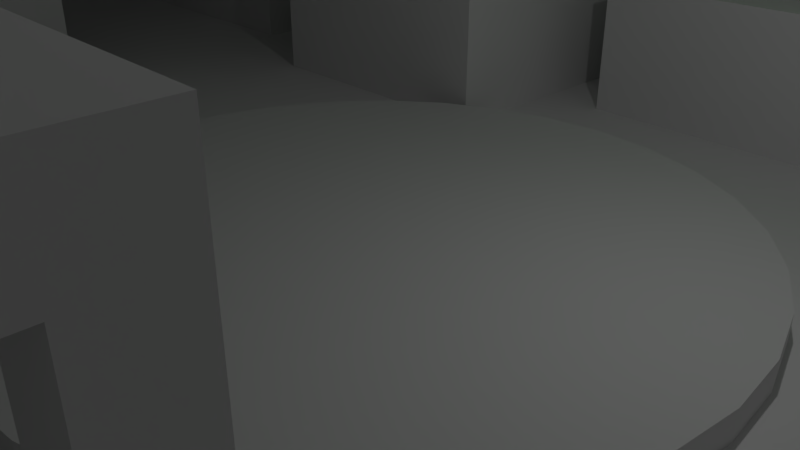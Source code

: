 # Source: MenuBackground.blend  (saved by Blender 2.79.0; exported with 4.5.12 LTS)
import bpy
from mathutils import Matrix  # noqa: F401  (used for matrix-valued properties, if any)

bpy.ops.wm.read_factory_settings(use_empty=True)
scene = bpy.context.scene
scene.name = 'Scene'

# ---- collections
col_collection_1 = bpy.data.collections.new('Collection 1'); scene.collection.children.link(col_collection_1)

# ---- materials (node trees are filled in below, after node groups)
mat_material_001 = bpy.data.materials.new('Material.001')
mat_material_001.alpha_threshold = 0.0
mat_material_001.use_transparent_shadow = False
mat_material_001.roughness = 0.5
mat_menu_glass = bpy.data.materials.new('Menu_Glass')
mat_menu_glass.alpha_threshold = 0.0
mat_menu_glass.use_transparent_shadow = False
mat_menu_glass.diffuse_color = (0.03057, 0.8, 0.0, 1.0)
mat_menu_glass.roughness = 0.5
mat_menu_glow = bpy.data.materials.new('Menu_glow')
mat_menu_glow.alpha_threshold = 0.0
mat_menu_glow.use_transparent_shadow = False
mat_menu_glow.diffuse_color = (0.0, 0.8, 0.00345, 1.0)
mat_menu_glow.roughness = 0.5

# ---- material node trees

# ---- world
world_world = bpy.data.worlds.new('World'); scene.world = world_world
world_world.color = (0.05088, 0.05088, 0.05088)
world_world.use_sun_shadow = False
world_world.sun_shadow_jitter_overblur = 0.0
world_world.cycles.sampling_method = 'MANUAL'

# ---- cameras
cam_camera = bpy.data.cameras.new('Camera')
cam_camera.clip_end = 100.0
cam_camera.lens = 35.0
cam_camera.sensor_width = 32.0
cam_camera.sensor_height = 18.0
cam_camera.ortho_scale = 7.314
cam_camera.dof.focus_distance = 0.0
cam_camera.dof.aperture_fstop = 128.0

# ---- lights
light_lamp = bpy.data.lights.new('Lamp', 'POINT')
light_lamp.transmission_factor = 0.0
light_lamp.cutoff_distance = 30.0
light_lamp.energy = 100.0
light_lamp.shadow_buffer_clip_start = 1.001
light_lamp.shadow_soft_size = 0.1
light_lamp.shadow_maximum_resolution = 0.006
light_lamp.use_absolute_resolution = True

# ---- meshes
me_cube = bpy.data.meshes.new('Cube')
me_cube.from_pydata([(-1.0, -1.0, -1.0), (-1.0, -1.0, 1.0), (-1.0, 1.0, -1.0), (-1.0, 1.0, 1.0), (1.0, -1.0, -1.0), (1.0, -1.0, 1.0), (1.0, 1.0, -1.0), (1.0, 1.0, 1.0)], [], [(0, 1, 3, 2), (2, 3, 7, 6), (6, 7, 5, 4), (4, 5, 1, 0), (2, 6, 4, 0), (7, 3, 1, 5)])
me_cube.use_remesh_preserve_volume = False
me_cube.use_remesh_preserve_attributes = False
me_cube.use_mirror_vertex_groups = False
me_cube.update()
me_cylinder_003 = bpy.data.meshes.new('Cylinder.003')
me_cylinder_003.from_pydata([(0.0, 2.0, -5.0), (0.0, 2.0, 7.0), (0.3902, 1.962, -5.0), (0.3902, 1.962, 7.0), (0.7654, 1.848, -5.0), (0.7654, 1.848, 7.0), (1.111, 1.663, -5.0), (1.111, 1.663, 7.0), (1.414, 1.414, -5.0), (1.414, 1.414, 7.0), (1.663, 1.111, -5.0), (1.663, 1.111, 7.0), (1.848, 0.7654, -5.0), (1.848, 0.7654, 7.0), (1.962, 0.3902, -5.0), (1.962, 0.3902, 7.0), (2.0, 1.51e-07, -5.0), (2.0, 1.51e-07, 7.0), (1.962, -0.3902, -5.0), (1.962, -0.3902, 7.0), (1.848, -0.7654, -5.0), (1.848, -0.7654, 7.0), (1.663, -1.111, -5.0), (1.663, -1.111, 7.0), (1.414, -1.414, -5.0), (1.414, -1.414, 7.0), (1.111, -1.663, -5.0), (1.111, -1.663, 7.0), (0.7654, -1.848, -5.0), (0.7654, -1.848, 7.0), (0.3902, -1.962, -5.0), (0.3902, -1.962, 7.0), (-6.517e-07, -2.0, -5.0), (-6.517e-07, -2.0, 7.0), (-0.3902, -1.962, -5.0), (-0.3902, -1.962, 7.0), (-0.7654, -1.848, -5.0), (-0.7654, -1.848, 7.0), (-1.111, -1.663, -5.0), (-1.111, -1.663, 7.0), (-1.414, -1.414, -5.0), (-1.414, -1.414, 7.0), (-1.663, -1.111, -5.0), (-1.663, -1.111, 7.0), (-1.848, -0.7654, -5.0), (-1.848, -0.7654, 7.0), (-1.962, -0.3902, -5.0), (-1.962, -0.3902, 7.0), (-2.0, 1.931e-06, -5.0), (-2.0, 1.931e-06, 7.0), (-1.962, 0.3902, -5.0), (-1.962, 0.3902, 7.0), (-1.848, 0.7654, -5.0), (-1.848, 0.7654, 7.0), (-1.663, 1.111, -5.0), (-1.663, 1.111, 7.0), (-1.414, 1.414, -5.0), (-1.414, 1.414, 7.0), (-1.111, 1.663, -5.0), (-1.111, 1.663, 7.0), (-0.7654, 1.848, -5.0), (-0.7654, 1.848, 7.0), (-0.3902, 1.962, -5.0), (-0.3902, 1.962, 7.0), (0.0, 2.0, -2.833), (0.0, 2.0, 2.833), (0.3902, 1.962, 2.833), (0.3902, 1.962, -2.833), (0.7654, 1.848, 2.833), (0.7654, 1.848, -2.833), (1.111, 1.663, 2.833), (1.111, 1.663, -2.833), (1.414, 1.414, 2.833), (1.414, 1.414, -2.833), (1.663, 1.111, 2.833), (1.663, 1.111, -2.833), (1.848, 0.7654, 2.833), (1.848, 0.7654, -2.833), (1.962, 0.3902, 2.833), (1.962, 0.3902, -2.833), (2.0, 1.51e-07, 2.833), (2.0, 1.51e-07, -2.833), (1.962, -0.3902, 2.833), (1.962, -0.3902, -2.833), (1.848, -0.7654, 2.833), (1.848, -0.7654, -2.833), (1.663, -1.111, 2.833), (1.663, -1.111, -2.833), (1.414, -1.414, 2.833), (1.414, -1.414, -2.833), (1.111, -1.663, 2.833), (1.111, -1.663, -2.833), (0.7654, -1.848, 2.833), (0.7654, -1.848, -2.833), (0.3902, -1.962, 2.833), (0.3902, -1.962, -2.833), (-6.517e-07, -2.0, 2.833), (-6.517e-07, -2.0, -2.833), (-0.3902, -1.962, 2.833), (-0.3902, -1.962, -2.833), (-0.7654, -1.848, 2.833), (-0.7654, -1.848, -2.833), (-1.111, -1.663, 2.833), (-1.111, -1.663, -2.833), (-1.414, -1.414, 2.833), (-1.414, -1.414, -2.833), (-1.663, -1.111, 2.833), (-1.663, -1.111, -2.833), (-1.848, -0.7654, 2.833), (-1.848, -0.7654, -2.833), (-1.962, -0.3902, 2.833), (-1.962, -0.3902, -2.833), (-2.0, 1.931e-06, 2.833), (-2.0, 1.931e-06, -2.833), (-1.962, 0.3902, 2.833), (-1.962, 0.3902, -2.833), (-1.848, 0.7654, 2.833), (-1.848, 0.7654, -2.833), (-1.663, 1.111, 2.833), (-1.663, 1.111, -2.833), (-1.414, 1.414, 2.833), (-1.414, 1.414, -2.833), (-1.111, 1.663, 2.833), (-1.111, 1.663, -2.833), (-0.7654, 1.848, 2.833), (-0.7654, 1.848, -2.833), (-0.3902, 1.962, 2.833), (-0.3902, 1.962, -2.833), (1.084e-07, 1.329, -2.733), (1.648e-07, 5.96e-07, 2.833), (2.375e-07, 5.7e-07, 7.0), (2.375e-07, 5.7e-07, -5.0), (0.0, 1.6, -2.833), (0.0, 1.6, 2.833), (0.316, 1.569, 2.833), (0.316, 1.569, -2.833), (0.6199, 1.478, 2.833), (0.6199, 1.478, -2.833), (0.9, 1.33, 2.833), (0.9, 1.33, -2.833), (1.146, 1.131, 2.833), (1.146, 1.131, -2.833), (1.347, 0.8889, 2.833), (1.347, 0.8889, -2.833), (1.497, 0.6123, 2.833), (1.497, 0.6123, -2.833), (1.589, 0.3121, 2.833), (1.589, 0.3121, -2.833), (1.62, 2.482e-07, 2.833), (1.62, 2.482e-07, -2.833), (1.589, -0.3121, 2.833), (1.589, -0.3121, -2.833), (1.497, -0.6123, 2.833), (1.497, -0.6123, -2.833), (1.347, -0.8889, 2.833), (1.347, -0.8889, -2.833), (1.146, -1.131, 2.833), (1.146, -1.131, -2.833), (0.9, -1.33, 2.833), (0.9, -1.33, -2.833), (0.6199, -1.478, 2.833), (0.6199, -1.478, -2.833), (0.316, -1.569, 2.833), (0.316, -1.569, -2.833), (-4.768e-07, -1.6, 2.833), (-4.768e-07, -1.6, -2.833), (-0.316, -1.569, 2.833), (-0.316, -1.569, -2.833), (-0.6199, -1.478, 2.833), (-0.6199, -1.478, -2.833), (-0.9, -1.33, 2.833), (-0.9, -1.33, -2.833), (-1.146, -1.131, 2.833), (-1.146, -1.131, -2.833), (-1.347, -0.8889, 2.833), (-1.347, -0.8889, -2.833), (-1.497, -0.6123, 2.833), (-1.497, -0.6123, -2.833), (-1.589, -0.3121, 2.833), (-1.589, -0.3121, -2.833), (-1.62, 1.672e-06, 2.833), (-1.62, 1.672e-06, -2.833), (-1.589, 0.3121, 2.833), (-1.589, 0.3121, -2.833), (-1.497, 0.6123, 2.833), (-1.497, 0.6123, -2.833), (-1.347, 0.8889, 2.833), (-1.347, 0.8889, -2.833), (-1.146, 1.131, 2.833), (-1.146, 1.131, -2.833), (-0.9, 1.33, 2.833), (-0.9, 1.33, -2.833), (-0.6199, 1.478, 2.833), (-0.6199, 1.478, -2.833), (-0.316, 1.569, 2.833), (-0.316, 1.569, -2.833), (0.0, 1.399, -2.833), (0.0, 1.399, 2.833), (0.2773, 1.372, 2.833), (0.2773, 1.372, -2.833), (0.5438, 1.292, 2.833), (0.5438, 1.292, -2.833), (0.7893, 1.163, 2.833), (0.7893, 1.163, -2.833), (1.004, 0.9884, 2.833), (1.004, 0.9884, -2.833), (1.18, 0.7763, 2.833), (1.18, 0.7763, -2.833), (1.311, 0.5346, 2.833), (1.311, 0.5346, -2.833), (1.392, 0.2725, 2.833), (1.392, 0.2725, -2.833), (1.419, 2.482e-07, 2.833), (1.419, 2.482e-07, -2.833), (1.392, -0.2725, 2.833), (1.392, -0.2725, -2.833), (1.311, -0.5346, 2.833), (1.311, -0.5346, -2.833), (1.18, -0.7763, 2.833), (1.18, -0.7763, -2.833), (1.004, -0.9884, 2.833), (1.004, -0.9884, -2.833), (0.7893, -1.163, 2.833), (0.7893, -1.163, -2.833), (0.5438, -1.292, 2.833), (0.5438, -1.292, -2.833), (0.2773, -1.372, 2.833), (0.2773, -1.372, -2.833), (-4.768e-07, -1.399, 2.833), (-4.768e-07, -1.399, -2.833), (-0.2773, -1.372, 2.833), (-0.2773, -1.372, -2.833), (-0.5438, -1.292, 2.833), (-0.5438, -1.292, -2.833), (-0.7893, -1.163, 2.833), (-0.7893, -1.163, -2.833), (-1.004, -0.9884, 2.833), (-1.004, -0.9884, -2.833), (-1.18, -0.7763, 2.833), (-1.18, -0.7763, -2.833), (-1.311, -0.5346, 2.833), (-1.311, -0.5346, -2.833), (-1.392, -0.2725, 2.833), (-1.392, -0.2725, -2.833), (-1.419, 1.672e-06, 2.833), (-1.419, 1.672e-06, -2.833), (-1.392, 0.2725, 2.833), (-1.392, 0.2725, -2.833), (-1.311, 0.5346, 2.833), (-1.311, 0.5346, -2.833), (-1.18, 0.7763, 2.833), (-1.18, 0.7763, -2.833), (-1.004, 0.9884, 2.833), (-1.004, 0.9884, -2.833), (-0.7893, 1.163, 2.833), (-0.7893, 1.163, -2.833), (-0.5438, 1.292, 2.833), (-0.5438, 1.292, -2.833), (-0.2773, 1.372, 2.833), (-0.2773, 1.372, -2.833), (1.084e-07, 1.329, -2.833), (-0.2593, 1.304, -2.833), (-0.5086, 1.228, -2.833), (-0.7384, 1.105, -2.833), (-0.9398, 0.9398, -2.833), (-1.105, 0.7384, -2.833), (-1.228, 0.5086, -2.833), (-1.304, 0.2593, -2.833), (-1.329, 1.482e-06, -2.833), (-1.304, -0.2593, -2.833), (-1.228, -0.5086, -2.833), (-1.105, -0.7384, -2.833), (-0.9398, -0.9398, -2.833), (-0.7384, -1.105, -2.833), (-0.5086, -1.228, -2.833), (-0.2593, -1.304, -2.833), (-3.246e-07, -1.329, -2.833), (0.2593, -1.304, -2.833), (0.5086, -1.228, -2.833), (0.7384, -1.105, -2.833), (0.9398, -0.9398, -2.833), (1.105, -0.7384, -2.833), (1.228, -0.5086, -2.833), (1.304, -0.2593, -2.833), (1.329, 2.991e-07, -2.833), (1.304, 0.2593, -2.833), (1.228, 0.5086, -2.833), (1.105, 0.7384, -2.833), (0.9398, 0.9398, -2.833), (0.7384, 1.105, -2.833), (0.5086, 1.228, -2.833), (0.2593, 1.304, -2.833), (1.224e-07, 1.196, -2.779), (-0.2593, 1.304, -2.733), (-0.5086, 1.228, -2.733), (-0.7384, 1.105, -2.733), (-0.9398, 0.9398, -2.733), (-1.105, 0.7384, -2.733), (-1.228, 0.5086, -2.733), (-1.304, 0.2593, -2.733), (-1.329, 1.482e-06, -2.733), (-1.304, -0.2593, -2.733), (-1.228, -0.5086, -2.733), (-1.105, -0.7384, -2.733), (-0.9398, -0.9398, -2.733), (-0.7384, -1.105, -2.733), (-0.5086, -1.228, -2.733), (-0.2593, -1.304, -2.733), (-3.246e-07, -1.329, -2.733), (0.2593, -1.304, -2.733), (0.5086, -1.228, -2.733), (0.7384, -1.105, -2.733), (0.9398, -0.9398, -2.733), (1.105, -0.7384, -2.733), (1.228, -0.5086, -2.733), (1.304, -0.2593, -2.733), (1.329, 2.991e-07, -2.733), (1.304, 0.2593, -2.733), (1.228, 0.5086, -2.733), (1.105, 0.7384, -2.733), (0.9398, 0.9398, -2.733), (0.7384, 1.105, -2.733), (0.5086, 1.228, -2.733), (0.2593, 1.304, -2.733), (1.224e-07, 1.196, -2.733), (-0.2333, 1.173, -2.733), (-0.4576, 1.105, -2.733), (-0.6643, 0.9942, -2.733), (-0.8455, 0.8455, -2.733), (-0.9942, 0.6643, -2.733), (-1.105, 0.4576, -2.733), (-1.173, 0.2333, -2.733), (-1.196, 1.392e-06, -2.733), (-1.173, -0.2333, -2.733), (-1.105, -0.4576, -2.733), (-0.9942, -0.6643, -2.733), (-0.8455, -0.8455, -2.733), (-0.6643, -0.9942, -2.733), (-0.4576, -1.105, -2.733), (-0.2333, -1.173, -2.733), (-2.672e-07, -1.196, -2.733), (0.2333, -1.173, -2.733), (0.4576, -1.105, -2.733), (0.6643, -0.9942, -2.733), (0.8455, -0.8455, -2.733), (0.9942, -0.6643, -2.733), (1.105, -0.4576, -2.733), (1.173, -0.2333, -2.733), (1.196, 3.278e-07, -2.733), (1.173, 0.2333, -2.733), (1.105, 0.4576, -2.733), (0.9942, 0.6643, -2.733), (0.8455, 0.8455, -2.733), (0.6643, 0.9942, -2.733), (0.4576, 1.105, -2.733), (0.2333, 1.173, -2.733), (2.21e-07, 5.939e-07, -2.779), (-0.2333, 1.173, -2.779), (-0.4576, 1.105, -2.779), (-0.6643, 0.9942, -2.779), (-0.8455, 0.8455, -2.779), (-0.9942, 0.6643, -2.779), (-1.105, 0.4576, -2.779), (-1.173, 0.2333, -2.779), (-1.196, 1.392e-06, -2.779), (-1.173, -0.2333, -2.779), (-1.105, -0.4576, -2.779), (-0.9942, -0.6643, -2.779), (-0.8455, -0.8455, -2.779), (-0.6643, -0.9942, -2.779), (-0.4576, -1.105, -2.779), (-0.2333, -1.173, -2.779), (-2.672e-07, -1.196, -2.779), (0.2333, -1.173, -2.779), (0.4576, -1.105, -2.779), (0.6643, -0.9942, -2.779), (0.8455, -0.8455, -2.779), (0.9942, -0.6643, -2.779), (1.105, -0.4576, -2.779), (1.173, -0.2333, -2.779), (1.196, 3.278e-07, -2.779), (1.173, 0.2333, -2.779), (1.105, 0.4576, -2.779), (0.9942, 0.6643, -2.779), (0.8455, 0.8455, -2.779), (0.6643, 0.9942, -2.779), (0.4576, 1.105, -2.779), (0.2333, 1.173, -2.779)], [], [(65, 1, 3, 66), (66, 3, 5, 68), (68, 5, 7, 70), (70, 7, 9, 72), (72, 9, 11, 74), (74, 11, 13, 76), (76, 13, 15, 78), (78, 15, 17, 80), (80, 17, 19, 82), (82, 19, 21, 84), (84, 21, 23, 86), (86, 23, 25, 88), (88, 25, 27, 90), (90, 27, 29, 92), (92, 29, 31, 94), (94, 31, 33, 96), (96, 33, 35, 98), (98, 35, 37, 100), (100, 37, 39, 102), (102, 39, 41, 104), (104, 41, 43, 106), (106, 43, 45, 108), (108, 45, 47, 110), (110, 47, 49, 112), (112, 49, 51, 114), (114, 51, 53, 116), (116, 53, 55, 118), (118, 55, 57, 120), (120, 57, 59, 122), (122, 59, 61, 124), (13, 11, 130), (124, 61, 63, 126), (126, 63, 1, 65), (2, 4, 131), (62, 127, 64, 0), (112, 114, 129), (60, 125, 127, 62), (86, 88, 129), (58, 123, 125, 60), (101, 99, 275, 274), (56, 121, 123, 58), (115, 113, 268, 267), (54, 119, 121, 56), (114, 116, 129), (52, 117, 119, 54), (88, 90, 129), (50, 115, 117, 52), (75, 73, 288, 287), (48, 113, 115, 50), (64, 127, 261, 260), (46, 111, 113, 48), (116, 118, 129), (44, 109, 111, 46), (90, 92, 129), (42, 107, 109, 44), (65, 66, 129), (40, 105, 107, 42), (89, 87, 281, 280), (38, 103, 105, 40), (103, 101, 274, 273), (36, 101, 103, 38), (117, 115, 267, 266), (34, 99, 101, 36), (118, 120, 129), (32, 97, 99, 34), (92, 94, 129), (30, 95, 97, 32), (66, 68, 129), (28, 93, 95, 30), (77, 75, 287, 286), (26, 91, 93, 28), (91, 89, 280, 279), (24, 89, 91, 26), (105, 103, 273, 272), (22, 87, 89, 24), (120, 122, 129), (20, 85, 87, 22), (94, 96, 129), (18, 83, 85, 20), (68, 70, 129), (16, 81, 83, 18), (119, 117, 266, 265), (14, 79, 81, 16), (79, 77, 286, 285), (12, 77, 79, 14), (93, 91, 279, 278), (10, 75, 77, 12), (122, 124, 129), (8, 73, 75, 10), (96, 98, 129), (6, 71, 73, 8), (70, 72, 129), (4, 69, 71, 6), (107, 105, 272, 271), (2, 67, 69, 4), (67, 64, 260, 291), (0, 64, 67, 2), (121, 119, 265, 264), (81, 79, 285, 284), (95, 93, 278, 277), (84, 86, 129), (110, 112, 129), (109, 107, 271, 270), (69, 67, 291, 290), (82, 84, 129), (108, 110, 129), (123, 121, 264, 263), (83, 81, 284, 283), (80, 82, 129), (106, 108, 129), (97, 95, 277, 276), (111, 109, 270, 269), (78, 80, 129), (104, 106, 129), (71, 69, 290, 289), (125, 123, 263, 262), (76, 78, 129), (102, 104, 129), (85, 83, 283, 282), (99, 97, 276, 275), (113, 111, 269, 268), (74, 76, 129), (100, 102, 129), (126, 65, 129), (73, 71, 289, 288), (127, 125, 262, 261), (87, 85, 282, 281), (72, 74, 129), (98, 100, 129), (124, 126, 129), (31, 29, 130), (49, 47, 130), (5, 3, 130), (23, 21, 130), (41, 39, 130), (59, 57, 130), (15, 13, 130), (33, 31, 130), (51, 49, 130), (7, 5, 130), (25, 23, 130), (43, 41, 130), (61, 59, 130), (17, 15, 130), (35, 33, 130), (53, 51, 130), (9, 7, 130), (27, 25, 130), (45, 43, 130), (63, 61, 130), (19, 17, 130), (37, 35, 130), (55, 53, 130), (11, 9, 130), (29, 27, 130), (3, 1, 130), (47, 45, 130), (1, 63, 130), (21, 19, 130), (39, 37, 130), (57, 55, 130), (20, 22, 131), (38, 40, 131), (56, 58, 131), (12, 14, 131), (30, 32, 131), (48, 50, 131), (4, 6, 131), (22, 24, 131), (40, 42, 131), (58, 60, 131), (14, 16, 131), (32, 34, 131), (50, 52, 131), (6, 8, 131), (24, 26, 131), (42, 44, 131), (60, 62, 131), (16, 18, 131), (34, 36, 131), (52, 54, 131), (8, 10, 131), (26, 28, 131), (44, 46, 131), (0, 2, 131), (62, 0, 131), (18, 20, 131), (36, 38, 131), (54, 56, 131), (10, 12, 131), (28, 30, 131), (46, 48, 131), (195, 194, 133, 132), (193, 192, 194, 195), (191, 190, 192, 193), (189, 188, 190, 191), (187, 186, 188, 189), (185, 184, 186, 187), (183, 182, 184, 185), (181, 180, 182, 183), (179, 178, 180, 181), (177, 176, 178, 179), (175, 174, 176, 177), (173, 172, 174, 175), (171, 170, 172, 173), (169, 168, 170, 171), (167, 166, 168, 169), (165, 164, 166, 167), (163, 162, 164, 165), (161, 160, 162, 163), (159, 158, 160, 161), (157, 156, 158, 159), (155, 154, 156, 157), (153, 152, 154, 155), (151, 150, 152, 153), (149, 148, 150, 151), (147, 146, 148, 149), (145, 144, 146, 147), (143, 142, 144, 145), (141, 140, 142, 143), (139, 138, 140, 141), (137, 136, 138, 139), (135, 134, 136, 137), (132, 133, 134, 135), (259, 196, 197, 258), (257, 259, 258, 256), (255, 257, 256, 254), (253, 255, 254, 252), (251, 253, 252, 250), (249, 251, 250, 248), (247, 249, 248, 246), (245, 247, 246, 244), (243, 245, 244, 242), (241, 243, 242, 240), (239, 241, 240, 238), (237, 239, 238, 236), (235, 237, 236, 234), (233, 235, 234, 232), (231, 233, 232, 230), (229, 231, 230, 228), (227, 229, 228, 226), (225, 227, 226, 224), (223, 225, 224, 222), (221, 223, 222, 220), (219, 221, 220, 218), (217, 219, 218, 216), (215, 217, 216, 214), (213, 215, 214, 212), (211, 213, 212, 210), (209, 211, 210, 208), (207, 209, 208, 206), (205, 207, 206, 204), (203, 205, 204, 202), (201, 203, 202, 200), (199, 201, 200, 198), (196, 199, 198, 197), (195, 132, 196, 259), (133, 194, 258, 197), (193, 195, 259, 257), (194, 192, 256, 258), (191, 193, 257, 255), (192, 190, 254, 256), (189, 191, 255, 253), (190, 188, 252, 254), (187, 189, 253, 251), (188, 186, 250, 252), (185, 187, 251, 249), (186, 184, 248, 250), (183, 185, 249, 247), (184, 182, 246, 248), (181, 183, 247, 245), (182, 180, 244, 246), (179, 181, 245, 243), (180, 178, 242, 244), (177, 179, 243, 241), (178, 176, 240, 242), (175, 177, 241, 239), (176, 174, 238, 240), (173, 175, 239, 237), (174, 172, 236, 238), (171, 173, 237, 235), (172, 170, 234, 236), (169, 171, 235, 233), (170, 168, 232, 234), (167, 169, 233, 231), (168, 166, 230, 232), (165, 167, 231, 229), (166, 164, 228, 230), (163, 165, 229, 227), (164, 162, 226, 228), (161, 163, 227, 225), (162, 160, 224, 226), (159, 161, 225, 223), (160, 158, 222, 224), (157, 159, 223, 221), (158, 156, 220, 222), (155, 157, 221, 219), (156, 154, 218, 220), (153, 155, 219, 217), (154, 152, 216, 218), (151, 153, 217, 215), (152, 150, 214, 216), (149, 151, 215, 213), (150, 148, 212, 214), (147, 149, 213, 211), (148, 146, 210, 212), (145, 147, 211, 209), (146, 144, 208, 210), (143, 145, 209, 207), (144, 142, 206, 208), (141, 143, 207, 205), (142, 140, 204, 206), (139, 141, 205, 203), (140, 138, 202, 204), (137, 139, 203, 201), (138, 136, 200, 202), (135, 137, 201, 199), (136, 134, 198, 200), (132, 135, 199, 196), (134, 133, 197, 198), (283, 284, 316, 315), (269, 270, 302, 301), (282, 283, 315, 314), (268, 269, 301, 300), (281, 282, 314, 313), (267, 268, 300, 299), (280, 281, 313, 312), (266, 267, 299, 298), (279, 280, 312, 311), (265, 266, 298, 297), (278, 279, 311, 310), (291, 260, 128, 323), (264, 265, 297, 296), (277, 278, 310, 309), (290, 291, 323, 322), (263, 264, 296, 295), (276, 277, 309, 308), (289, 290, 322, 321), (262, 263, 295, 294), (275, 276, 308, 307), (288, 289, 321, 320), (261, 262, 294, 293), (274, 275, 307, 306), (287, 288, 320, 319), (260, 261, 293, 128), (273, 274, 306, 305), (286, 287, 319, 318), (272, 273, 305, 304), (285, 286, 318, 317), (271, 272, 304, 303), (284, 285, 317, 316), (270, 271, 303, 302), (318, 319, 351, 350), (304, 305, 337, 336), (317, 318, 350, 349), (303, 304, 336, 335), (316, 317, 349, 348), (302, 303, 335, 334), (315, 316, 348, 347), (301, 302, 334, 333), (314, 315, 347, 346), (300, 301, 333, 332), (313, 314, 346, 345), (299, 300, 332, 331), (312, 313, 345, 344), (298, 299, 331, 330), (311, 312, 344, 343), (297, 298, 330, 329), (310, 311, 343, 342), (323, 128, 324, 355), (296, 297, 329, 328), (309, 310, 342, 341), (322, 323, 355, 354), (295, 296, 328, 327), (308, 309, 341, 340), (321, 322, 354, 353), (294, 295, 327, 326), (307, 308, 340, 339), (320, 321, 353, 352), (293, 294, 326, 325), (306, 307, 339, 338), (319, 320, 352, 351), (128, 293, 325, 324), (305, 306, 338, 337), (353, 354, 386, 385), (326, 327, 359, 358), (339, 340, 372, 371), (352, 353, 385, 384), (325, 326, 358, 357), (338, 339, 371, 370), (351, 352, 384, 383), (324, 325, 357, 292), (337, 338, 370, 369), (350, 351, 383, 382), (336, 337, 369, 368), (349, 350, 382, 381), (335, 336, 368, 367), (348, 349, 381, 380), (334, 335, 367, 366), (347, 348, 380, 379), (333, 334, 366, 365), (346, 347, 379, 378), (332, 333, 365, 364), (345, 346, 378, 377), (331, 332, 364, 363), (344, 345, 377, 376), (330, 331, 363, 362), (343, 344, 376, 375), (329, 330, 362, 361), (342, 343, 375, 374), (355, 324, 292, 387), (328, 329, 361, 360), (341, 342, 374, 373), (354, 355, 387, 386), (327, 328, 360, 359), (340, 341, 373, 372), (363, 364, 356), (376, 377, 356), (362, 363, 356), (375, 376, 356), (361, 362, 356), (374, 375, 356), (387, 292, 356), (360, 361, 356), (373, 374, 356), (386, 387, 356), (359, 360, 356), (372, 373, 356), (385, 386, 356), (358, 359, 356), (371, 372, 356), (384, 385, 356), (377, 378, 356), (364, 365, 356), (378, 379, 356), (365, 366, 356), (379, 380, 356), (366, 367, 356), (380, 381, 356), (367, 368, 356), (381, 382, 356), (368, 369, 356), (382, 383, 356), (369, 370, 356), (292, 357, 356), (383, 384, 356), (370, 371, 356), (357, 358, 356)])
me_cylinder_003.polygons.foreach_set('use_smooth', [1, 1, 1, 1, 1, 1, 1, 1, 1, 1, 1, 1, 1, 1, 1, 1, 1, 1, 1, 1, 1, 1, 1, 1, 1, 1, 1, 1, 1, 1, 0, 1, 1, 0, 1, 0, 1, 0, 1, 1, 1, 1, 1, 0, 1, 0, 1, 1, 1, 1, 1, 0, 1, 0, 1, 0, 1, 1, 1, 1, 1, 1, 1, 0, 1, 0, 1, 0, 1, 1, 1, 1, 1, 1, 1, 0, 1, 0, 1, 0, 1, 1, 1, 1, 1, 1, 1, 0, 1, 0, 1, 0, 1, 1, 1, 1, 1, 1, 1, 1, 0, 0, 1, 1, 0, 0, 1, 1, 0, 0, 1, 1, 0, 0, 1, 1, 0, 0, 1, 1, 1, 0, 0, 0, 1, 1, 1, 0, 0, 0, 0, 0, 0, 0, 0, 0, 0, 0, 0, 0, 0, 0, 0, 0, 0, 0, 0, 0, 0, 0, 0, 0, 0, 0, 0, 0, 0, 0, 0, 0, 0, 0, 0, 0, 0, 0, 0, 0, 0, 0, 0, 0, 0, 0, 0, 0, 0, 0, 0, 0, 0, 0, 0, 0, 0, 0, 0, 0, 0, 0, 0, 0, 1, 1, 1, 1, 1, 1, 1, 1, 1, 1, 1, 1, 1, 1, 1, 1, 1, 1, 1, 1, 1, 1, 1, 1, 1, 1, 1, 1, 1, 1, 1, 1, 1, 1, 1, 1, 1, 1, 1, 1, 1, 1, 1, 1, 1, 1, 1, 1, 1, 1, 1, 1, 1, 1, 1, 1, 1, 1, 1, 1, 1, 1, 1, 1, 1, 1, 1, 1, 1, 1, 1, 1, 1, 1, 1, 1, 1, 1, 1, 1, 1, 1, 1, 1, 1, 1, 1, 1, 1, 1, 1, 1, 1, 1, 1, 1, 1, 1, 1, 1, 1, 1, 1, 1, 1, 1, 1, 1, 1, 1, 1, 1, 1, 1, 1, 1, 1, 1, 1, 1, 1, 1, 1, 1, 1, 1, 1, 1, 1, 1, 1, 1, 1, 1, 1, 1, 1, 1, 1, 1, 1, 1, 1, 1, 1, 1, 1, 1, 1, 1, 1, 1, 1, 1, 1, 1, 1, 1, 1, 1, 1, 1, 1, 1, 1, 1, 1, 1, 1, 1, 1, 1, 1, 1, 1, 1, 1, 1, 1, 1, 1, 1, 1, 1, 1, 1, 1, 1, 1, 1, 1, 1, 1, 1, 1, 1, 1, 1, 1, 1, 1, 1, 1, 1, 1, 1, 1, 1, 1, 1, 1, 1, 1, 1, 1, 1, 1, 1, 1, 1, 1, 1, 1, 1, 0, 0, 0, 0, 0, 0, 0, 0, 0, 0, 0, 0, 0, 0, 0, 0, 0, 0, 0, 0, 0, 0, 0, 0, 0, 0, 0, 0, 0, 0, 0, 0])
me_cylinder_003.polygons.foreach_set('material_index', [0, 0, 0, 0, 0, 0, 0, 0, 0, 0, 0, 0, 0, 0, 0, 0, 0, 0, 0, 0, 0, 0, 0, 0, 0, 0, 0, 0, 0, 0, 0, 0, 0, 0, 0, 0, 0, 0, 0, 0, 0, 0, 0, 0, 0, 0, 0, 0, 0, 0, 0, 0, 0, 0, 0, 0, 0, 0, 0, 0, 0, 0, 0, 0, 0, 0, 0, 0, 0, 0, 0, 0, 0, 0, 0, 0, 0, 0, 0, 0, 0, 0, 0, 0, 0, 0, 0, 0, 0, 0, 0, 0, 0, 0, 0, 0, 0, 0, 0, 0, 0, 0, 0, 0, 0, 0, 0, 0, 0, 0, 0, 0, 0, 0, 0, 0, 0, 0, 0, 0, 0, 0, 0, 0, 0, 0, 0, 0, 0, 0, 0, 0, 0, 0, 0, 0, 0, 0, 0, 0, 0, 0, 0, 0, 0, 0, 0, 0, 0, 0, 0, 0, 0, 0, 0, 0, 0, 0, 0, 0, 0, 0, 0, 0, 0, 0, 0, 0, 0, 0, 0, 0, 0, 0, 0, 0, 0, 0, 0, 0, 0, 0, 0, 0, 0, 0, 0, 0, 0, 0, 0, 0, 1, 1, 1, 1, 1, 1, 1, 1, 1, 1, 1, 1, 1, 1, 1, 1, 1, 1, 1, 1, 1, 1, 1, 1, 1, 1, 1, 1, 1, 1, 1, 1, 1, 1, 1, 1, 1, 1, 1, 1, 1, 1, 1, 1, 1, 1, 1, 1, 1, 1, 1, 1, 1, 1, 1, 1, 1, 1, 1, 1, 1, 1, 1, 1, 1, 1, 1, 1, 1, 1, 1, 1, 1, 1, 1, 1, 1, 1, 1, 1, 1, 1, 1, 1, 1, 1, 1, 1, 1, 1, 1, 1, 1, 1, 1, 1, 1, 1, 1, 1, 1, 1, 1, 1, 1, 1, 1, 1, 1, 1, 1, 1, 1, 1, 1, 1, 1, 1, 1, 1, 1, 1, 1, 1, 1, 1, 1, 1, 0, 0, 0, 0, 0, 0, 0, 0, 0, 0, 0, 0, 0, 0, 0, 0, 0, 0, 0, 0, 0, 0, 0, 0, 0, 0, 0, 0, 0, 0, 0, 0, 0, 0, 0, 0, 0, 0, 0, 0, 0, 0, 0, 0, 0, 0, 0, 0, 0, 0, 0, 0, 0, 0, 0, 0, 0, 0, 0, 0, 0, 0, 0, 0, 0, 0, 0, 0, 0, 0, 0, 0, 0, 0, 0, 0, 0, 0, 0, 0, 0, 0, 0, 0, 0, 0, 0, 0, 0, 0, 0, 0, 0, 0, 0, 0, 2, 2, 2, 2, 2, 2, 2, 2, 2, 2, 2, 2, 2, 2, 2, 2, 2, 2, 2, 2, 2, 2, 2, 2, 2, 2, 2, 2, 2, 2, 2, 2])
me_cylinder_003.materials.append(mat_material_001)
me_cylinder_003.materials.append(mat_menu_glass)
me_cylinder_003.materials.append(mat_menu_glow)
me_cylinder_003.use_remesh_preserve_volume = False
me_cylinder_003.use_remesh_preserve_attributes = False
me_cylinder_003.use_mirror_vertex_groups = False
me_cylinder_003.update()
me_cube_006 = bpy.data.meshes.new('Cube.006')
me_cube_006.from_pydata([(-4.4, -0.1514, -2.543), (-4.4, -0.1514, 2.543), (-4.4, 0.1514, -2.543), (-4.4, 0.1514, 2.543), (4.4, -0.1514, -2.543), (4.4, -0.1514, 2.543), (4.4, 0.1514, -2.543), (4.4, 0.1514, 2.543), (-4.27, 0.1514, 2.409), (-4.27, 0.1514, -2.409), (4.27, 0.1514, -2.409), (4.27, 0.1514, 2.409), (-4.27, 0.06004, 2.409), (-4.27, 0.06004, -2.409), (4.27, 0.06004, -2.409), (4.27, 0.06004, 2.409)], [], [(0, 1, 3, 2), (3, 7, 11, 8), (6, 7, 5, 4), (4, 5, 1, 0), (2, 6, 4, 0), (7, 3, 1, 5), (8, 11, 15, 12), (2, 3, 8, 9), (7, 6, 10, 11), (6, 2, 9, 10), (13, 12, 15, 14), (9, 8, 12, 13), (11, 10, 14, 15), (10, 9, 13, 14)])
me_cube_006.use_remesh_preserve_volume = False
me_cube_006.use_remesh_preserve_attributes = False
me_cube_006.use_mirror_vertex_groups = False
me_cube_006.update()
me_cube_005 = bpy.data.meshes.new('Cube.005')
me_cube_005.from_pydata([(-4.859, -2.492, -2.21), (-4.859, -2.492, 2.21), (-4.859, 2.492, -2.21), (-4.859, 2.492, 2.21), (4.859, -2.492, -2.21), (4.859, -2.492, 2.21), (4.859, 2.492, -2.21), (4.859, 2.492, 2.21), (-4.859, -2.492, 1.547), (-4.859, 2.492, 1.547), (4.859, 2.492, 1.547), (4.859, -2.492, 1.547), (-4.859, 1.827, -2.21), (-4.859, -1.827, -2.21), (-4.859, -1.827, 2.21), (-4.859, 1.827, 2.21), (4.859, -1.827, -2.21), (4.859, 1.827, -2.21), (4.859, 1.827, 2.21), (4.859, -1.827, 2.21), (4.859, 1.827, 1.547), (4.859, -1.827, 1.547), (-4.859, -1.827, 1.547), (-4.859, 1.827, 1.547), (4.211, 2.492, -2.21), (-4.211, 2.492, -2.21), (-4.211, 2.492, 2.21), (4.211, 2.492, 2.21), (-4.211, -2.492, -2.21), (4.211, -2.492, -2.21), (4.211, -2.492, 2.21), (-4.211, -2.492, 2.21), (4.211, -2.492, 1.547), (-4.211, -2.492, 1.547), (-4.211, 2.492, 1.547), (4.211, 2.492, 1.547), (-4.211, 1.827, 2.21), (4.211, 1.827, 2.21), (-4.211, -1.827, 2.21), (4.211, -1.827, 2.21), (4.211, 1.827, -2.21), (-4.211, 1.827, -2.21), (4.211, -1.827, -2.21), (-4.211, -1.827, -2.21), (-4.211, 1.827, 1.547), (4.211, 1.827, 1.547), (-4.211, -1.827, 1.547), (4.211, -1.827, 1.547)], [], [(23, 15, 3, 9), (35, 27, 7, 10), (21, 19, 5, 11), (33, 31, 1, 8), (42, 16, 4, 29), (38, 14, 1, 31), (28, 33, 8, 0), (16, 21, 11, 4), (24, 35, 10, 6), (12, 23, 9, 2), (0, 8, 22, 13), (6, 10, 20, 17), (26, 3, 15, 36), (36, 15, 14, 38), (24, 6, 17, 40), (32, 33, 46, 47), (10, 7, 18, 20), (20, 18, 19, 21), (8, 1, 14, 22), (22, 14, 15, 23), (21, 47, 45, 20), (46, 22, 23, 44), (2, 25, 41, 12), (47, 46, 44, 45), (18, 37, 39, 19), (37, 36, 38, 39), (7, 27, 37, 18), (27, 26, 36, 37), (2, 9, 34, 25), (4, 11, 32, 29), (45, 44, 34, 35), (19, 39, 30, 5), (39, 38, 31, 30), (13, 43, 28, 0), (11, 5, 30, 32), (32, 30, 31, 33), (9, 3, 26, 34), (34, 26, 27, 35), (22, 46, 43, 13), (46, 33, 28, 43), (44, 23, 12, 41), (44, 41, 25, 34), (40, 45, 35, 24), (45, 40, 17, 20), (47, 21, 16, 42), (32, 47, 42, 29)])
me_cube_005.use_remesh_preserve_volume = False
me_cube_005.use_remesh_preserve_attributes = False
me_cube_005.use_mirror_vertex_groups = False
me_cube_005.update()
me_cube_004 = bpy.data.meshes.new('Cube.004')
me_cube_004.from_pydata([(-1.0, -1.0, -1.0), (-1.0, -1.0, 1.0), (-1.0, 1.0, -1.0), (-1.0, 1.0, 1.0), (1.0, -1.0, -1.0), (1.0, -1.0, 1.0), (1.0, 1.0, -1.0), (1.0, 1.0, 1.0)], [], [(0, 1, 3, 2), (2, 3, 7, 6), (6, 7, 5, 4), (4, 5, 1, 0), (2, 6, 4, 0), (7, 3, 1, 5)])
me_cube_004.use_remesh_preserve_volume = False
me_cube_004.use_remesh_preserve_attributes = False
me_cube_004.use_mirror_vertex_groups = False
me_cube_004.update()
me_cube_003 = bpy.data.meshes.new('Cube.003')
me_cube_003.from_pydata([(-1.0, -1.0, -1.0), (-1.0, -1.0, 1.0), (-1.0, 1.0, -1.0), (-1.0, 1.0, 1.0), (1.0, -1.0, -1.0), (1.0, -1.0, 1.0), (1.0, 1.0, -1.0), (1.0, 1.0, 1.0)], [], [(0, 1, 3, 2), (2, 3, 7, 6), (6, 7, 5, 4), (4, 5, 1, 0), (2, 6, 4, 0), (7, 3, 1, 5)])
me_cube_003.use_remesh_preserve_volume = False
me_cube_003.use_remesh_preserve_attributes = False
me_cube_003.use_mirror_vertex_groups = False
me_cube_003.update()
me_cube_002 = bpy.data.meshes.new('Cube.002')
me_cube_002.from_pydata([(-1.0, -1.0, -1.0), (-1.0, -1.0, 1.0), (-1.0, 1.0, -1.0), (-1.0, 1.0, 1.0), (1.0, -1.0, -1.0), (1.0, -1.0, 1.0), (1.0, 1.0, -1.0), (1.0, 1.0, 1.0)], [], [(0, 1, 3, 2), (2, 3, 7, 6), (6, 7, 5, 4), (4, 5, 1, 0), (2, 6, 4, 0), (7, 3, 1, 5)])
me_cube_002.use_remesh_preserve_volume = False
me_cube_002.use_remesh_preserve_attributes = False
me_cube_002.use_mirror_vertex_groups = False
me_cube_002.update()
me_cylinder_002 = bpy.data.meshes.new('Cylinder.002')
me_cylinder_002.from_pydata([(0.0, 0.5, -1.6), (0.0, 0.5, 1.6), (0.09755, 0.4904, -1.6), (0.09755, 0.4904, 1.6), (0.1913, 0.4619, -1.6), (0.1913, 0.4619, 1.6), (0.2778, 0.4157, -1.6), (0.2778, 0.4157, 1.6), (0.3536, 0.3536, -1.6), (0.3536, 0.3536, 1.6), (0.4157, 0.2778, -1.6), (0.4157, 0.2778, 1.6), (0.4619, 0.1913, -1.6), (0.4619, 0.1913, 1.6), (0.4904, 0.09755, -1.6), (0.4904, 0.09755, 1.6), (0.5, 3.775e-08, -1.6), (0.5, 3.775e-08, 1.6), (0.4904, -0.09755, -1.6), (0.4904, -0.09755, 1.6), (0.4619, -0.1913, -1.6), (0.4619, -0.1913, 1.6), (0.4157, -0.2778, -1.6), (0.4157, -0.2778, 1.6), (0.3536, -0.3536, -1.6), (0.3536, -0.3536, 1.6), (0.2778, -0.4157, -1.6), (0.2778, -0.4157, 1.6), (0.1913, -0.4619, -1.6), (0.1913, -0.4619, 1.6), (0.09755, -0.4904, -1.6), (0.09755, -0.4904, 1.6), (-1.629e-07, -0.5, -1.6), (-1.629e-07, -0.5, 1.6), (-0.09755, -0.4904, -1.6), (-0.09755, -0.4904, 1.6), (-0.1913, -0.4619, -1.6), (-0.1913, -0.4619, 1.6), (-0.2778, -0.4157, -1.6), (-0.2778, -0.4157, 1.6), (-0.3536, -0.3536, -1.6), (-0.3536, -0.3536, 1.6), (-0.4157, -0.2778, -1.6), (-0.4157, -0.2778, 1.6), (-0.4619, -0.1913, -1.6), (-0.4619, -0.1913, 1.6), (-0.4904, -0.09754, -1.6), (-0.4904, -0.09754, 1.6), (-0.5, 4.828e-07, -1.6), (-0.5, 4.828e-07, 1.6), (-0.4904, 0.09755, -1.6), (-0.4904, 0.09755, 1.6), (-0.4619, 0.1913, -1.6), (-0.4619, 0.1913, 1.6), (-0.4157, 0.2778, -1.6), (-0.4157, 0.2778, 1.6), (-0.3536, 0.3536, -1.6), (-0.3536, 0.3536, 1.6), (-0.2778, 0.4157, -1.6), (-0.2778, 0.4157, 1.6), (-0.1913, 0.4619, -1.6), (-0.1913, 0.4619, 1.6), (-0.09754, 0.4904, -1.6), (-0.09754, 0.4904, 1.6), (0.0, 0.5, -0.4202), (0.0, 0.5, 0.4202), (0.09755, 0.4904, 0.4202), (0.09755, 0.4904, -0.4202), (0.1913, 0.4619, 0.4202), (0.1913, 0.4619, -0.4202), (0.2778, 0.4157, 0.4202), (0.2778, 0.4157, -0.4202), (0.3536, 0.3536, 0.4202), (0.3536, 0.3536, -0.4202), (0.4157, 0.2778, 0.4202), (0.4157, 0.2778, -0.4202), (0.4619, 0.1913, 0.4202), (0.4619, 0.1913, -0.4202), (0.4904, 0.09755, 0.4202), (0.4904, 0.09755, -0.4202), (0.5, 3.775e-08, 0.4202), (0.5, 3.775e-08, -0.4202), (0.4904, -0.09755, 0.4202), (0.4904, -0.09755, -0.4202), (0.4619, -0.1913, 0.4202), (0.4619, -0.1913, -0.4202), (0.4157, -0.2778, 0.4202), (0.4157, -0.2778, -0.4202), (0.3536, -0.3536, 0.4202), (0.3536, -0.3536, -0.4202), (0.2778, -0.4157, 0.4202), (0.2778, -0.4157, -0.4202), (0.1913, -0.4619, 0.4202), (0.1913, -0.4619, -0.4202), (0.09755, -0.4904, 0.4202), (0.09755, -0.4904, -0.4202), (-1.629e-07, -0.5, 0.4202), (-1.629e-07, -0.5, -0.4202), (-0.09755, -0.4904, 0.4202), (-0.09755, -0.4904, -0.4202), (-0.1913, -0.4619, 0.4202), (-0.1913, -0.4619, -0.4202), (-0.2778, -0.4157, 0.4202), (-0.2778, -0.4157, -0.4202), (-0.3536, -0.3536, 0.4202), (-0.3536, -0.3536, -0.4202), (-0.4157, -0.2778, 0.4202), (-0.4157, -0.2778, -0.4202), (-0.4619, -0.1913, 0.4202), (-0.4619, -0.1913, -0.4202), (-0.4904, -0.09754, 0.4202), (-0.4904, -0.09754, -0.4202), (-0.5, 4.828e-07, 0.4202), (-0.5, 4.828e-07, -0.4202), (-0.4904, 0.09755, 0.4202), (-0.4904, 0.09755, -0.4202), (-0.4619, 0.1913, 0.4202), (-0.4619, 0.1913, -0.4202), (-0.4157, 0.2778, 0.4202), (-0.4157, 0.2778, -0.4202), (-0.3536, 0.3536, 0.4202), (-0.3536, 0.3536, -0.4202), (-0.2778, 0.4157, 0.4202), (-0.2778, 0.4157, -0.4202), (-0.1913, 0.4619, 0.4202), (-0.1913, 0.4619, -0.4202), (-0.09754, 0.4904, 0.4202), (-0.09754, 0.4904, -0.4202), (-5.355e-09, 0.6, -0.4202), (-5.355e-09, 0.6, 0.4202), (0.1171, 0.5885, 0.4202), (0.1171, 0.5885, -0.4202), (0.2296, 0.5543, 0.4202), (0.2296, 0.5543, -0.4202), (0.3333, 0.4989, 0.4202), (0.3333, 0.4989, -0.4202), (0.4243, 0.4243, 0.4202), (0.4243, 0.4243, -0.4202), (0.4989, 0.3333, 0.4202), (0.4989, 0.3333, -0.4202), (0.5543, 0.2296, 0.4202), (0.5543, 0.2296, -0.4202), (0.5885, 0.1171, 0.4202), (0.5885, 0.1171, -0.4202), (0.6, 1.345e-08, 0.4202), (0.6, 1.345e-08, -0.4202), (0.5885, -0.1171, 0.4202), (0.5885, -0.1171, -0.4202), (0.5543, -0.2296, 0.4202), (0.5543, -0.2296, -0.4202), (0.4989, -0.3333, 0.4202), (0.4989, -0.3333, -0.4202), (0.4243, -0.4243, 0.4202), (0.4243, -0.4243, -0.4202), (0.3333, -0.4989, 0.4202), (0.3333, -0.4989, -0.4202), (0.2296, -0.5543, 0.4202), (0.2296, -0.5543, -0.4202), (0.1171, -0.5885, 0.4202), (0.1171, -0.5885, -0.4202), (-2.009e-07, -0.6, 0.4202), (-2.009e-07, -0.6, -0.4202), (-0.1171, -0.5885, 0.4202), (-0.1171, -0.5885, -0.4202), (-0.2296, -0.5543, 0.4202), (-0.2296, -0.5543, -0.4202), (-0.3333, -0.4989, 0.4202), (-0.3333, -0.4989, -0.4202), (-0.4243, -0.4243, 0.4202), (-0.4243, -0.4243, -0.4202), (-0.4989, -0.3333, 0.4202), (-0.4989, -0.3333, -0.4202), (-0.5543, -0.2296, 0.4202), (-0.5543, -0.2296, -0.4202), (-0.5885, -0.1171, 0.4202), (-0.5885, -0.1171, -0.4202), (-0.6, 5.475e-07, 0.4202), (-0.6, 5.475e-07, -0.4202), (-0.5885, 0.1171, 0.4202), (-0.5885, 0.1171, -0.4202), (-0.5543, 0.2296, 0.4202), (-0.5543, 0.2296, -0.4202), (-0.4989, 0.3333, 0.4202), (-0.4989, 0.3333, -0.4202), (-0.4243, 0.4243, 0.4202), (-0.4243, 0.4243, -0.4202), (-0.3333, 0.4989, 0.4202), (-0.3333, 0.4989, -0.4202), (-0.2296, 0.5543, 0.4202), (-0.2296, 0.5543, -0.4202), (-0.1171, 0.5885, 0.4202), (-0.1171, 0.5885, -0.4202)], [], [(65, 1, 3, 66), (66, 3, 5, 68), (68, 5, 7, 70), (70, 7, 9, 72), (72, 9, 11, 74), (74, 11, 13, 76), (76, 13, 15, 78), (78, 15, 17, 80), (80, 17, 19, 82), (82, 19, 21, 84), (84, 21, 23, 86), (86, 23, 25, 88), (88, 25, 27, 90), (90, 27, 29, 92), (92, 29, 31, 94), (94, 31, 33, 96), (96, 33, 35, 98), (98, 35, 37, 100), (100, 37, 39, 102), (102, 39, 41, 104), (104, 41, 43, 106), (106, 43, 45, 108), (108, 45, 47, 110), (110, 47, 49, 112), (112, 49, 51, 114), (114, 51, 53, 116), (116, 53, 55, 118), (118, 55, 57, 120), (120, 57, 59, 122), (122, 59, 61, 124), (3, 1, 63, 61, 59, 57, 55, 53, 51, 49, 47, 45, 43, 41, 39, 37, 35, 33, 31, 29, 27, 25, 23, 21, 19, 17, 15, 13, 11, 9, 7, 5), (124, 61, 63, 126), (126, 63, 1, 65), (0, 2, 4, 6, 8, 10, 12, 14, 16, 18, 20, 22, 24, 26, 28, 30, 32, 34, 36, 38, 40, 42, 44, 46, 48, 50, 52, 54, 56, 58, 60, 62), (62, 127, 64, 0), (95, 93, 157, 159), (60, 125, 127, 62), (69, 67, 131, 133), (58, 123, 125, 60), (120, 122, 186, 184), (56, 121, 123, 58), (94, 96, 160, 158), (54, 119, 121, 56), (68, 70, 134, 132), (52, 117, 119, 54), (123, 121, 185, 187), (50, 115, 117, 52), (97, 95, 159, 161), (48, 113, 115, 50), (71, 69, 133, 135), (46, 111, 113, 48), (122, 124, 188, 186), (44, 109, 111, 46), (96, 98, 162, 160), (42, 107, 109, 44), (70, 72, 136, 134), (40, 105, 107, 42), (125, 123, 187, 189), (38, 103, 105, 40), (99, 97, 161, 163), (36, 101, 103, 38), (73, 71, 135, 137), (34, 99, 101, 36), (124, 126, 190, 188), (32, 97, 99, 34), (98, 100, 164, 162), (30, 95, 97, 32), (72, 74, 138, 136), (28, 93, 95, 30), (127, 125, 189, 191), (26, 91, 93, 28), (101, 99, 163, 165), (24, 89, 91, 26), (75, 73, 137, 139), (22, 87, 89, 24), (126, 65, 129, 190), (20, 85, 87, 22), (100, 102, 166, 164), (18, 83, 85, 20), (74, 76, 140, 138), (16, 81, 83, 18), (64, 127, 191, 128), (14, 79, 81, 16), (103, 101, 165, 167), (12, 77, 79, 14), (77, 75, 139, 141), (10, 75, 77, 12), (102, 104, 168, 166), (8, 73, 75, 10), (76, 78, 142, 140), (6, 71, 73, 8), (105, 103, 167, 169), (4, 69, 71, 6), (79, 77, 141, 143), (2, 67, 69, 4), (104, 106, 170, 168), (0, 64, 67, 2), (78, 80, 144, 142), (191, 190, 129, 128), (189, 188, 190, 191), (187, 186, 188, 189), (185, 184, 186, 187), (183, 182, 184, 185), (181, 180, 182, 183), (179, 178, 180, 181), (177, 176, 178, 179), (175, 174, 176, 177), (173, 172, 174, 175), (171, 170, 172, 173), (169, 168, 170, 171), (167, 166, 168, 169), (165, 164, 166, 167), (163, 162, 164, 165), (161, 160, 162, 163), (159, 158, 160, 161), (157, 156, 158, 159), (155, 154, 156, 157), (153, 152, 154, 155), (151, 150, 152, 153), (149, 148, 150, 151), (147, 146, 148, 149), (145, 144, 146, 147), (143, 142, 144, 145), (141, 140, 142, 143), (139, 138, 140, 141), (137, 136, 138, 139), (135, 134, 136, 137), (133, 132, 134, 135), (131, 130, 132, 133), (128, 129, 130, 131), (121, 119, 183, 185), (66, 68, 132, 130), (92, 94, 158, 156), (118, 120, 184, 182), (67, 64, 128, 131), (93, 91, 155, 157), (119, 117, 181, 183), (65, 66, 130, 129), (90, 92, 156, 154), (116, 118, 182, 180), (91, 89, 153, 155), (117, 115, 179, 181), (88, 90, 154, 152), (114, 116, 180, 178), (89, 87, 151, 153), (115, 113, 177, 179), (86, 88, 152, 150), (112, 114, 178, 176), (87, 85, 149, 151), (113, 111, 175, 177), (84, 86, 150, 148), (110, 112, 176, 174), (85, 83, 147, 149), (111, 109, 173, 175), (82, 84, 148, 146), (108, 110, 174, 172), (83, 81, 145, 147), (109, 107, 171, 173), (80, 82, 146, 144), (106, 108, 172, 170), (81, 79, 143, 145), (107, 105, 169, 171)])
me_cylinder_002.use_remesh_preserve_volume = False
me_cylinder_002.use_remesh_preserve_attributes = False
me_cylinder_002.use_mirror_vertex_groups = False
me_cylinder_002.update()
me_cylinder_001 = bpy.data.meshes.new('Cylinder.001')
me_cylinder_001.from_pydata([(0.0, 0.5, -1.6), (0.0, 0.5, 1.6), (0.09755, 0.4904, -1.6), (0.09755, 0.4904, 1.6), (0.1913, 0.4619, -1.6), (0.1913, 0.4619, 1.6), (0.2778, 0.4157, -1.6), (0.2778, 0.4157, 1.6), (0.3536, 0.3536, -1.6), (0.3536, 0.3536, 1.6), (0.4157, 0.2778, -1.6), (0.4157, 0.2778, 1.6), (0.4619, 0.1913, -1.6), (0.4619, 0.1913, 1.6), (0.4904, 0.09755, -1.6), (0.4904, 0.09755, 1.6), (0.5, 3.775e-08, -1.6), (0.5, 3.775e-08, 1.6), (0.4904, -0.09755, -1.6), (0.4904, -0.09755, 1.6), (0.4619, -0.1913, -1.6), (0.4619, -0.1913, 1.6), (0.4157, -0.2778, -1.6), (0.4157, -0.2778, 1.6), (0.3536, -0.3536, -1.6), (0.3536, -0.3536, 1.6), (0.2778, -0.4157, -1.6), (0.2778, -0.4157, 1.6), (0.1913, -0.4619, -1.6), (0.1913, -0.4619, 1.6), (0.09755, -0.4904, -1.6), (0.09755, -0.4904, 1.6), (-1.629e-07, -0.5, -1.6), (-1.629e-07, -0.5, 1.6), (-0.09755, -0.4904, -1.6), (-0.09755, -0.4904, 1.6), (-0.1913, -0.4619, -1.6), (-0.1913, -0.4619, 1.6), (-0.2778, -0.4157, -1.6), (-0.2778, -0.4157, 1.6), (-0.3536, -0.3536, -1.6), (-0.3536, -0.3536, 1.6), (-0.4157, -0.2778, -1.6), (-0.4157, -0.2778, 1.6), (-0.4619, -0.1913, -1.6), (-0.4619, -0.1913, 1.6), (-0.4904, -0.09754, -1.6), (-0.4904, -0.09754, 1.6), (-0.5, 4.828e-07, -1.6), (-0.5, 4.828e-07, 1.6), (-0.4904, 0.09755, -1.6), (-0.4904, 0.09755, 1.6), (-0.4619, 0.1913, -1.6), (-0.4619, 0.1913, 1.6), (-0.4157, 0.2778, -1.6), (-0.4157, 0.2778, 1.6), (-0.3536, 0.3536, -1.6), (-0.3536, 0.3536, 1.6), (-0.2778, 0.4157, -1.6), (-0.2778, 0.4157, 1.6), (-0.1913, 0.4619, -1.6), (-0.1913, 0.4619, 1.6), (-0.09754, 0.4904, -1.6), (-0.09754, 0.4904, 1.6), (0.0, 0.5, -0.4202), (0.0, 0.5, 0.4202), (0.09755, 0.4904, 0.4202), (0.09755, 0.4904, -0.4202), (0.1913, 0.4619, 0.4202), (0.1913, 0.4619, -0.4202), (0.2778, 0.4157, 0.4202), (0.2778, 0.4157, -0.4202), (0.3536, 0.3536, 0.4202), (0.3536, 0.3536, -0.4202), (0.4157, 0.2778, 0.4202), (0.4157, 0.2778, -0.4202), (0.4619, 0.1913, 0.4202), (0.4619, 0.1913, -0.4202), (0.4904, 0.09755, 0.4202), (0.4904, 0.09755, -0.4202), (0.5, 3.775e-08, 0.4202), (0.5, 3.775e-08, -0.4202), (0.4904, -0.09755, 0.4202), (0.4904, -0.09755, -0.4202), (0.4619, -0.1913, 0.4202), (0.4619, -0.1913, -0.4202), (0.4157, -0.2778, 0.4202), (0.4157, -0.2778, -0.4202), (0.3536, -0.3536, 0.4202), (0.3536, -0.3536, -0.4202), (0.2778, -0.4157, 0.4202), (0.2778, -0.4157, -0.4202), (0.1913, -0.4619, 0.4202), (0.1913, -0.4619, -0.4202), (0.09755, -0.4904, 0.4202), (0.09755, -0.4904, -0.4202), (-1.629e-07, -0.5, 0.4202), (-1.629e-07, -0.5, -0.4202), (-0.09755, -0.4904, 0.4202), (-0.09755, -0.4904, -0.4202), (-0.1913, -0.4619, 0.4202), (-0.1913, -0.4619, -0.4202), (-0.2778, -0.4157, 0.4202), (-0.2778, -0.4157, -0.4202), (-0.3536, -0.3536, 0.4202), (-0.3536, -0.3536, -0.4202), (-0.4157, -0.2778, 0.4202), (-0.4157, -0.2778, -0.4202), (-0.4619, -0.1913, 0.4202), (-0.4619, -0.1913, -0.4202), (-0.4904, -0.09754, 0.4202), (-0.4904, -0.09754, -0.4202), (-0.5, 4.828e-07, 0.4202), (-0.5, 4.828e-07, -0.4202), (-0.4904, 0.09755, 0.4202), (-0.4904, 0.09755, -0.4202), (-0.4619, 0.1913, 0.4202), (-0.4619, 0.1913, -0.4202), (-0.4157, 0.2778, 0.4202), (-0.4157, 0.2778, -0.4202), (-0.3536, 0.3536, 0.4202), (-0.3536, 0.3536, -0.4202), (-0.2778, 0.4157, 0.4202), (-0.2778, 0.4157, -0.4202), (-0.1913, 0.4619, 0.4202), (-0.1913, 0.4619, -0.4202), (-0.09754, 0.4904, 0.4202), (-0.09754, 0.4904, -0.4202), (-5.355e-09, 0.6, -0.4202), (-5.355e-09, 0.6, 0.4202), (0.1171, 0.5885, 0.4202), (0.1171, 0.5885, -0.4202), (0.2296, 0.5543, 0.4202), (0.2296, 0.5543, -0.4202), (0.3333, 0.4989, 0.4202), (0.3333, 0.4989, -0.4202), (0.4243, 0.4243, 0.4202), (0.4243, 0.4243, -0.4202), (0.4989, 0.3333, 0.4202), (0.4989, 0.3333, -0.4202), (0.5543, 0.2296, 0.4202), (0.5543, 0.2296, -0.4202), (0.5885, 0.1171, 0.4202), (0.5885, 0.1171, -0.4202), (0.6, 1.345e-08, 0.4202), (0.6, 1.345e-08, -0.4202), (0.5885, -0.1171, 0.4202), (0.5885, -0.1171, -0.4202), (0.5543, -0.2296, 0.4202), (0.5543, -0.2296, -0.4202), (0.4989, -0.3333, 0.4202), (0.4989, -0.3333, -0.4202), (0.4243, -0.4243, 0.4202), (0.4243, -0.4243, -0.4202), (0.3333, -0.4989, 0.4202), (0.3333, -0.4989, -0.4202), (0.2296, -0.5543, 0.4202), (0.2296, -0.5543, -0.4202), (0.1171, -0.5885, 0.4202), (0.1171, -0.5885, -0.4202), (-2.009e-07, -0.6, 0.4202), (-2.009e-07, -0.6, -0.4202), (-0.1171, -0.5885, 0.4202), (-0.1171, -0.5885, -0.4202), (-0.2296, -0.5543, 0.4202), (-0.2296, -0.5543, -0.4202), (-0.3333, -0.4989, 0.4202), (-0.3333, -0.4989, -0.4202), (-0.4243, -0.4243, 0.4202), (-0.4243, -0.4243, -0.4202), (-0.4989, -0.3333, 0.4202), (-0.4989, -0.3333, -0.4202), (-0.5543, -0.2296, 0.4202), (-0.5543, -0.2296, -0.4202), (-0.5885, -0.1171, 0.4202), (-0.5885, -0.1171, -0.4202), (-0.6, 5.475e-07, 0.4202), (-0.6, 5.475e-07, -0.4202), (-0.5885, 0.1171, 0.4202), (-0.5885, 0.1171, -0.4202), (-0.5543, 0.2296, 0.4202), (-0.5543, 0.2296, -0.4202), (-0.4989, 0.3333, 0.4202), (-0.4989, 0.3333, -0.4202), (-0.4243, 0.4243, 0.4202), (-0.4243, 0.4243, -0.4202), (-0.3333, 0.4989, 0.4202), (-0.3333, 0.4989, -0.4202), (-0.2296, 0.5543, 0.4202), (-0.2296, 0.5543, -0.4202), (-0.1171, 0.5885, 0.4202), (-0.1171, 0.5885, -0.4202)], [], [(65, 1, 3, 66), (66, 3, 5, 68), (68, 5, 7, 70), (70, 7, 9, 72), (72, 9, 11, 74), (74, 11, 13, 76), (76, 13, 15, 78), (78, 15, 17, 80), (80, 17, 19, 82), (82, 19, 21, 84), (84, 21, 23, 86), (86, 23, 25, 88), (88, 25, 27, 90), (90, 27, 29, 92), (92, 29, 31, 94), (94, 31, 33, 96), (96, 33, 35, 98), (98, 35, 37, 100), (100, 37, 39, 102), (102, 39, 41, 104), (104, 41, 43, 106), (106, 43, 45, 108), (108, 45, 47, 110), (110, 47, 49, 112), (112, 49, 51, 114), (114, 51, 53, 116), (116, 53, 55, 118), (118, 55, 57, 120), (120, 57, 59, 122), (122, 59, 61, 124), (3, 1, 63, 61, 59, 57, 55, 53, 51, 49, 47, 45, 43, 41, 39, 37, 35, 33, 31, 29, 27, 25, 23, 21, 19, 17, 15, 13, 11, 9, 7, 5), (124, 61, 63, 126), (126, 63, 1, 65), (0, 2, 4, 6, 8, 10, 12, 14, 16, 18, 20, 22, 24, 26, 28, 30, 32, 34, 36, 38, 40, 42, 44, 46, 48, 50, 52, 54, 56, 58, 60, 62), (62, 127, 64, 0), (95, 93, 157, 159), (60, 125, 127, 62), (69, 67, 131, 133), (58, 123, 125, 60), (120, 122, 186, 184), (56, 121, 123, 58), (94, 96, 160, 158), (54, 119, 121, 56), (68, 70, 134, 132), (52, 117, 119, 54), (123, 121, 185, 187), (50, 115, 117, 52), (97, 95, 159, 161), (48, 113, 115, 50), (71, 69, 133, 135), (46, 111, 113, 48), (122, 124, 188, 186), (44, 109, 111, 46), (96, 98, 162, 160), (42, 107, 109, 44), (70, 72, 136, 134), (40, 105, 107, 42), (125, 123, 187, 189), (38, 103, 105, 40), (99, 97, 161, 163), (36, 101, 103, 38), (73, 71, 135, 137), (34, 99, 101, 36), (124, 126, 190, 188), (32, 97, 99, 34), (98, 100, 164, 162), (30, 95, 97, 32), (72, 74, 138, 136), (28, 93, 95, 30), (127, 125, 189, 191), (26, 91, 93, 28), (101, 99, 163, 165), (24, 89, 91, 26), (75, 73, 137, 139), (22, 87, 89, 24), (126, 65, 129, 190), (20, 85, 87, 22), (100, 102, 166, 164), (18, 83, 85, 20), (74, 76, 140, 138), (16, 81, 83, 18), (64, 127, 191, 128), (14, 79, 81, 16), (103, 101, 165, 167), (12, 77, 79, 14), (77, 75, 139, 141), (10, 75, 77, 12), (102, 104, 168, 166), (8, 73, 75, 10), (76, 78, 142, 140), (6, 71, 73, 8), (105, 103, 167, 169), (4, 69, 71, 6), (79, 77, 141, 143), (2, 67, 69, 4), (104, 106, 170, 168), (0, 64, 67, 2), (78, 80, 144, 142), (191, 190, 129, 128), (189, 188, 190, 191), (187, 186, 188, 189), (185, 184, 186, 187), (183, 182, 184, 185), (181, 180, 182, 183), (179, 178, 180, 181), (177, 176, 178, 179), (175, 174, 176, 177), (173, 172, 174, 175), (171, 170, 172, 173), (169, 168, 170, 171), (167, 166, 168, 169), (165, 164, 166, 167), (163, 162, 164, 165), (161, 160, 162, 163), (159, 158, 160, 161), (157, 156, 158, 159), (155, 154, 156, 157), (153, 152, 154, 155), (151, 150, 152, 153), (149, 148, 150, 151), (147, 146, 148, 149), (145, 144, 146, 147), (143, 142, 144, 145), (141, 140, 142, 143), (139, 138, 140, 141), (137, 136, 138, 139), (135, 134, 136, 137), (133, 132, 134, 135), (131, 130, 132, 133), (128, 129, 130, 131), (121, 119, 183, 185), (66, 68, 132, 130), (92, 94, 158, 156), (118, 120, 184, 182), (67, 64, 128, 131), (93, 91, 155, 157), (119, 117, 181, 183), (65, 66, 130, 129), (90, 92, 156, 154), (116, 118, 182, 180), (91, 89, 153, 155), (117, 115, 179, 181), (88, 90, 154, 152), (114, 116, 180, 178), (89, 87, 151, 153), (115, 113, 177, 179), (86, 88, 152, 150), (112, 114, 178, 176), (87, 85, 149, 151), (113, 111, 175, 177), (84, 86, 150, 148), (110, 112, 176, 174), (85, 83, 147, 149), (111, 109, 173, 175), (82, 84, 148, 146), (108, 110, 174, 172), (83, 81, 145, 147), (109, 107, 171, 173), (80, 82, 146, 144), (106, 108, 172, 170), (81, 79, 143, 145), (107, 105, 169, 171)])
me_cylinder_001.use_remesh_preserve_volume = False
me_cylinder_001.use_remesh_preserve_attributes = False
me_cylinder_001.use_mirror_vertex_groups = False
me_cylinder_001.update()
me_cylinder = bpy.data.meshes.new('Cylinder')
me_cylinder.from_pydata([(0.0, 5.0, -1.0), (0.0, 5.0, 1.0), (0.9755, 4.904, -1.0), (0.9755, 4.904, 1.0), (1.913, 4.619, -1.0), (1.913, 4.619, 1.0), (2.778, 4.157, -1.0), (2.778, 4.157, 1.0), (3.536, 3.536, -1.0), (3.536, 3.536, 1.0), (4.157, 2.778, -1.0), (4.157, 2.778, 1.0), (4.619, 1.913, -1.0), (4.619, 1.913, 1.0), (4.904, 0.9755, -1.0), (4.904, 0.9755, 1.0), (5.0, 3.775e-07, -1.0), (5.0, 3.775e-07, 1.0), (4.904, -0.9755, -1.0), (4.904, -0.9755, 1.0), (4.619, -1.913, -1.0), (4.619, -1.913, 1.0), (4.157, -2.778, -1.0), (4.157, -2.778, 1.0), (3.536, -3.536, -1.0), (3.536, -3.536, 1.0), (2.778, -4.157, -1.0), (2.778, -4.157, 1.0), (1.913, -4.619, -1.0), (1.913, -4.619, 1.0), (0.9755, -4.904, -1.0), (0.9755, -4.904, 1.0), (-1.629e-06, -5.0, -1.0), (-1.629e-06, -5.0, 1.0), (-0.9755, -4.904, -1.0), (-0.9755, -4.904, 1.0), (-1.913, -4.619, -1.0), (-1.913, -4.619, 1.0), (-2.778, -4.157, -1.0), (-2.778, -4.157, 1.0), (-3.536, -3.536, -1.0), (-3.536, -3.536, 1.0), (-4.157, -2.778, -1.0), (-4.157, -2.778, 1.0), (-4.619, -1.913, -1.0), (-4.619, -1.913, 1.0), (-4.904, -0.9754, -1.0), (-4.904, -0.9754, 1.0), (-5.0, 4.828e-06, -1.0), (-5.0, 4.828e-06, 1.0), (-4.904, 0.9755, -1.0), (-4.904, 0.9755, 1.0), (-4.619, 1.913, -1.0), (-4.619, 1.913, 1.0), (-4.157, 2.778, -1.0), (-4.157, 2.778, 1.0), (-3.536, 3.536, -1.0), (-3.536, 3.536, 1.0), (-2.778, 4.157, -1.0), (-2.778, 4.157, 1.0), (-1.913, 4.619, -1.0), (-1.913, 4.619, 1.0), (-0.9754, 4.904, -1.0), (-0.9754, 4.904, 1.0)], [], [(0, 1, 3, 2), (2, 3, 5, 4), (4, 5, 7, 6), (6, 7, 9, 8), (8, 9, 11, 10), (10, 11, 13, 12), (12, 13, 15, 14), (14, 15, 17, 16), (16, 17, 19, 18), (18, 19, 21, 20), (20, 21, 23, 22), (22, 23, 25, 24), (24, 25, 27, 26), (26, 27, 29, 28), (28, 29, 31, 30), (30, 31, 33, 32), (32, 33, 35, 34), (34, 35, 37, 36), (36, 37, 39, 38), (38, 39, 41, 40), (40, 41, 43, 42), (42, 43, 45, 44), (44, 45, 47, 46), (46, 47, 49, 48), (48, 49, 51, 50), (50, 51, 53, 52), (52, 53, 55, 54), (54, 55, 57, 56), (56, 57, 59, 58), (58, 59, 61, 60), (3, 1, 63, 61, 59, 57, 55, 53, 51, 49, 47, 45, 43, 41, 39, 37, 35, 33, 31, 29, 27, 25, 23, 21, 19, 17, 15, 13, 11, 9, 7, 5), (60, 61, 63, 62), (62, 63, 1, 0), (0, 2, 4, 6, 8, 10, 12, 14, 16, 18, 20, 22, 24, 26, 28, 30, 32, 34, 36, 38, 40, 42, 44, 46, 48, 50, 52, 54, 56, 58, 60, 62)])
me_cylinder.use_remesh_preserve_volume = False
me_cylinder.use_remesh_preserve_attributes = False
me_cylinder.use_mirror_vertex_groups = False
me_cylinder.update()
me_cube_001 = bpy.data.meshes.new('Cube.001')
me_cube_001.from_pydata([(-1.0, -1.0, -1.0), (-1.0, -1.0, 1.0), (-1.0, 1.0, -1.0), (-1.0, 1.0, 1.0), (1.0, -1.0, -1.0), (1.0, -1.0, 1.0), (1.0, 1.0, -1.0), (1.0, 1.0, 1.0), (0.794, 1.0, -1.0), (0.0, 1.0, -1.0), (-0.794, 1.0, -1.0), (-0.794, 1.0, 1.0), (0.0, 1.0, 1.0), (0.794, 1.0, 1.0), (-0.794, -1.0, -1.0), (0.0, -1.0, -1.0), (0.794, -1.0, -1.0), (0.794, -1.0, 1.0), (0.0, -1.0, 1.0), (-0.794, -1.0, 1.0), (-1.0, -1.0, -0.5457), (-1.0, -1.0, 0.5457), (-1.0, 1.0, 0.5457), (-1.0, 1.0, -0.5457), (1.0, 1.0, 0.5457), (1.0, 1.0, -0.5457), (1.0, -1.0, 0.5457), (1.0, -1.0, -0.5457), (0.794, -1.0, 0.5457), (0.794, -1.0, -0.5457), (0.0, -1.0, 0.709), (0.0, -1.0, -0.709), (-0.794, -1.0, 0.5457), (-0.794, -1.0, -0.5457), (-0.794, 1.0, 0.5457), (-0.794, 1.0, -0.5457), (0.0, 1.0, 0.5457), (0.0, 1.0, -0.5457), (0.794, 1.0, 0.5457), (0.794, 1.0, -0.5457), (-0.397, 1.0, -1.0), (-0.397, 1.0, 1.0), (-0.397, -1.0, -1.0), (-0.397, -1.0, 1.0), (-0.397, 1.0, -0.5457), (-0.397, 1.0, 0.5457), (-0.397, -1.0, -0.6814), (-0.397, -1.0, 0.6814), (0.397, 1.0, -1.0), (0.397, 1.0, 1.0), (0.397, -1.0, -1.0), (0.397, -1.0, 1.0), (0.397, 1.0, -0.5457), (0.397, 1.0, 0.5457), (0.397, -1.0, -0.6814), (0.397, -1.0, 0.6814), (0.7762, -0.6376, 0.5335), (0.7762, -0.6376, -0.5335), (0.0, -1.126, 0.6931), (0.0, -1.126, -0.6931), (-0.7762, -0.6376, 0.5335), (-0.7762, -0.6376, -0.5335), (-0.3881, -0.9514, -0.6661), (-0.3881, -0.9514, 0.6661), (0.3881, -0.9514, -0.6661), (0.3881, -0.9514, 0.6661), (0.6515, -1.053, 0.4458), (0.7337, -0.9799, 0.5043), (0.6515, -1.053, -0.4458), (0.7337, -0.9799, -0.5043), (0.0, -1.484, 0.6552), (0.0, -1.56, 0.5698), (0.0, -1.56, -0.5698), (0.0, -1.484, -0.6552), (-0.6515, -1.053, 0.4458), (-0.7337, -0.9799, 0.5043), (-0.7337, -0.9799, -0.5043), (-0.6515, -1.053, -0.4458), (-0.3669, -1.375, -0.6297), (-0.3624, -1.452, -0.5446), (-0.3624, -1.452, 0.5446), (-0.3669, -1.375, 0.6297), (0.3669, -1.375, -0.6297), (0.3624, -1.452, -0.5446), (0.3624, -1.452, 0.5446), (0.3669, -1.375, 0.6297), (0.6515, -0.969, 0.4458), (0.6515, -0.969, -0.4458), (-0.6515, -0.969, -0.4458), (-0.6515, -0.969, 0.4458), (-0.3624, -1.369, -0.5446), (-0.3624, -1.369, 0.5446), (0.3624, -1.369, -0.5446), (0.0, -1.476, -0.5698), (0.0, -1.476, 0.5698), (0.3624, -1.369, 0.5446)], [], [(21, 1, 3, 22), (38, 13, 7, 24), (24, 7, 5, 26), (32, 19, 1, 21), (8, 6, 4, 16), (11, 3, 1, 19), (7, 13, 17, 5), (49, 12, 18, 51), (41, 11, 19, 43), (2, 10, 14, 0), (40, 9, 15, 42), (48, 8, 16, 50), (26, 5, 17, 28), (55, 51, 18, 30), (47, 43, 19, 32), (22, 3, 11, 34), (45, 41, 12, 36), (53, 49, 13, 38), (48, 52, 39, 8), (52, 53, 38, 39), (40, 44, 37, 9), (44, 45, 36, 37), (2, 23, 35, 10), (23, 22, 34, 35), (42, 46, 33, 14), (55, 30, 58, 65), (50, 54, 31, 15), (28, 55, 65, 56), (4, 27, 29, 16), (27, 26, 28, 29), (14, 33, 20, 0), (33, 32, 21, 20), (6, 25, 27, 4), (25, 24, 26, 27), (8, 39, 25, 6), (39, 38, 24, 25), (0, 20, 23, 2), (20, 21, 22, 23), (54, 29, 57, 64), (15, 31, 46, 42), (35, 34, 45, 44), (10, 35, 44, 40), (34, 11, 41, 45), (30, 18, 43, 47), (10, 40, 42, 14), (12, 41, 43, 18), (31, 54, 64, 59), (16, 29, 54, 50), (37, 36, 53, 52), (9, 37, 52, 48), (36, 12, 49, 53), (28, 17, 51, 55), (9, 48, 50, 15), (13, 49, 51, 17), (64, 57, 69, 82), (61, 62, 78, 76), (60, 61, 76, 75), (71, 80, 91, 94), (46, 31, 59, 62), (33, 46, 62, 61), (29, 28, 56, 57), (30, 47, 63, 58), (32, 33, 61, 60), (47, 32, 60, 63), (63, 60, 75, 81), (65, 58, 70, 85), (58, 63, 81, 70), (56, 65, 85, 67), (68, 66, 86, 87), (62, 59, 73, 78), (84, 71, 94, 95), (59, 64, 82, 73), (74, 77, 88, 89), (66, 68, 69, 67), (75, 76, 77, 74), (79, 77, 76, 78), (81, 75, 74, 80), (83, 72, 73, 82), (85, 70, 71, 84), (72, 79, 78, 73), (70, 81, 80, 71), (68, 83, 82, 69), (67, 85, 84, 66), (57, 56, 67, 69), (87, 86, 95, 92), (92, 95, 94, 93), (90, 91, 89, 88), (93, 94, 91, 90), (72, 83, 92, 93), (79, 72, 93, 90), (66, 84, 95, 86), (77, 79, 90, 88), (83, 68, 87, 92), (80, 74, 89, 91)])
me_cube_001.polygons.foreach_set('material_index', [0, 0, 0, 0, 0, 0, 0, 0, 0, 0, 0, 0, 0, 0, 0, 0, 0, 0, 0, 0, 0, 0, 0, 0, 0, 0, 0, 0, 0, 0, 0, 0, 0, 0, 0, 0, 0, 0, 0, 0, 0, 0, 0, 0, 0, 0, 0, 0, 0, 0, 0, 0, 0, 0, 0, 0, 0, 0, 0, 0, 0, 0, 0, 0, 0, 0, 0, 0, 0, 0, 0, 0, 0, 0, 0, 0, 0, 0, 0, 0, 0, 0, 0, 0, 1, 1, 1, 1, 0, 0, 0, 0, 0, 0])
me_cube_001.materials.append(None)
me_cube_001.materials.append(mat_menu_glow)
me_cube_001.use_remesh_preserve_volume = False
me_cube_001.use_remesh_preserve_attributes = False
me_cube_001.use_mirror_vertex_groups = False
me_cube_001.update()
me_plane = bpy.data.meshes.new('Plane')
me_plane.from_pydata([(-10.0, -10.0, 0.0), (10.0, -10.0, 0.0), (-10.0, 10.0, 0.0), (10.0, 10.0, 0.0), (-10.0, -10.0, 11.42), (10.0, -10.0, 11.42), (-10.0, 10.0, 11.42), (10.0, 10.0, 11.42), (0.0, -10.0, 0.0), (0.0, 10.0, 0.0), (0.0, -10.0, 11.42), (0.0, 10.0, 11.42), (-10.0, 0.0, 0.0), (10.0, 0.0, 0.0), (-10.0, 0.0, 11.42), (0.0, 0.0, 0.0), (-2.123, 10.0, 2.0), (-6.123, 10.0, 2.0), (-2.123, 10.0, 8.0), (-6.123, 10.0, 8.0), (-2.123, 11.29, 2.0), (-6.123, 11.29, 2.0), (-2.123, 11.29, 8.0), (-6.123, 11.29, 8.0), (-10.0, 5.678, 7.0), (-10.0, 5.678, 0.0), (-10.0, 0.6776, 0.0), (-10.0, 0.6776, 7.0), (-18.0, 5.678, 7.0), (-18.0, 5.678, 0.0), (-18.0, 0.6776, 0.0), (-18.0, 0.6776, 7.0)], [], [(15, 13, 3, 9), (9, 3, 7, 11), (8, 0, 4, 10), (6, 14, 27, 24), (1, 8, 10, 5), (9, 11, 18, 16), (26, 12, 15), (0, 8, 15, 12), (0, 12, 14, 4), (8, 1, 13, 15), (19, 17, 21, 23), (2, 9, 16, 17), (11, 6, 19, 18), (6, 2, 17, 19), (21, 20, 22, 23), (17, 16, 20, 21), (16, 18, 22, 20), (18, 19, 23, 22), (27, 26, 30, 31), (2, 6, 24, 25), (15, 9, 25, 26), (14, 12, 26, 27), (30, 29, 28, 31), (26, 25, 29, 30), (24, 27, 31, 28), (25, 24, 28, 29), (2, 25, 9), (14, 6, 11, 7, 5, 10, 4)])
me_plane.use_remesh_preserve_volume = False
me_plane.use_remesh_preserve_attributes = False
me_plane.use_mirror_vertex_groups = False
me_plane.update()

# ---- objects
ob_cube_006 = bpy.data.objects.new('Cube.006', me_cube)
ob_cylinder_003 = bpy.data.objects.new('Cylinder.003', me_cylinder_003)
ob_cube_005 = bpy.data.objects.new('Cube.005', me_cube_006)
ob_cube_004 = bpy.data.objects.new('Cube.004', me_cube_005)
ob_cube_003 = bpy.data.objects.new('Cube.003', me_cube_004)
ob_cube_002 = bpy.data.objects.new('Cube.002', me_cube_003)
ob_cube_001 = bpy.data.objects.new('Cube.001', me_cube_002)
ob_cylinder_002 = bpy.data.objects.new('Cylinder.002', me_cylinder_002)
ob_cylinder_001 = bpy.data.objects.new('Cylinder.001', me_cylinder_001)
ob_cylinder = bpy.data.objects.new('Cylinder', me_cylinder)
ob_cube = bpy.data.objects.new('Cube', me_cube_001)
ob_plane = bpy.data.objects.new('Plane', me_plane)
ob_lamp = bpy.data.objects.new('Lamp', light_lamp)
ob_camera = bpy.data.objects.new('Camera', cam_camera)

# ---- transforms, parenting, visibility, modifiers, constraints
ob_cube_006.location = (-5.0, 7.0, 4.066)
ob_cube_006.scale = (0.6342, 0.6342, 0.6342)
ob_cube_006.lineart.crease_threshold = 0.0
ob_cylinder_003.location = (-5.0, 7.0, 6.716)
ob_cylinder_003.lineart.crease_threshold = 0.0
ob_cube_005.location = (0.0, -9.873, 8.0)
ob_cube_005.lineart.crease_threshold = 0.0
ob_cube_004.location = (0.0, -7.501, 2.2)
ob_cube_004.lineart.crease_threshold = 0.0
ob_cube_003.location = (3.015, 8.375, 0.0)
ob_cube_003.scale = (4.378, 1.504, 2.327)
ob_cube_003.lineart.crease_threshold = 0.0
ob_cube_002.location = (-5.0, 7.0, 0.0)
ob_cube_002.scale = (2.52, 2.52, 2.52)
ob_cube_002.lineart.crease_threshold = 0.0
ob_cube_001.location = (-4.1, 11.14, 3.366)
ob_cube_001.scale = (1.701, 1.0, 1.749)
ob_cube_001.lineart.crease_threshold = 0.0
ob_cylinder_002.location = (-5.0, 10.68, 6.611)
ob_cylinder_002.lineart.crease_threshold = 0.0
ob_cylinder_001.location = (-3.1, 10.68, 6.611)
ob_cylinder_001.lineart.crease_threshold = 0.0
ob_cylinder.location = (0.0, 0.0, -0.6012)
ob_cylinder.lineart.crease_threshold = 0.0
ob_cube.location = (3.0, 9.574, 5.819)
ob_cube.scale = (4.0, 1.0, 3.2)
ob_cube.lineart.crease_threshold = 0.0
ob_plane.location = (0.0, 0.0, 0.0)
ob_plane.lineart.crease_threshold = 0.0
ob_lamp.location = (4.076, 1.005, 5.904)
ob_lamp.rotation_euler = (0.6503, 0.05522, 1.866)
ob_lamp.lock_rotations_4d = False
ob_lamp.empty_display_type = 'ARROWS'
ob_lamp.color = (0.0, 0.0, 0.0, 0.0)
ob_lamp.lineart.crease_threshold = 0.0
ob_camera.location = (7.481, -6.508, 5.344)
ob_camera.rotation_euler = (1.109, 0.0, 0.8149)
ob_camera.lock_rotations_4d = False
ob_camera.empty_display_type = 'ARROWS'
ob_camera.color = (0.0, 0.0, 0.0, 0.0)
ob_camera.display_type = 'WIRE'
ob_camera.lineart.crease_threshold = 0.0

# ---- collection membership
col_collection_1.objects.link(ob_cube_006)
col_collection_1.objects.link(ob_cylinder_003)
col_collection_1.objects.link(ob_cube_005)
col_collection_1.objects.link(ob_cube_004)
col_collection_1.objects.link(ob_cube_003)
col_collection_1.objects.link(ob_cube_002)
col_collection_1.objects.link(ob_cube_001)
col_collection_1.objects.link(ob_cylinder_002)
col_collection_1.objects.link(ob_cylinder_001)
col_collection_1.objects.link(ob_cylinder)
col_collection_1.objects.link(ob_cube)
col_collection_1.objects.link(ob_plane)
col_collection_1.objects.link(ob_lamp)
col_collection_1.objects.link(ob_camera)

# ---- scene / render settings (as saved in the file)
scene.camera = ob_camera
scene.frame_start = 1; scene.frame_end = 250; scene.frame_set(1)
scene.render.engine = 'BLENDER_EEVEE_NEXT'
scene.render.resolution_percentage = 50
scene.render.dither_intensity = 0.0
scene.cycles.use_denoising = False
scene.cycles.samples = 128
scene.cycles.sampling_pattern = 'TABULATED_SOBOL'
scene.cycles.use_adaptive_sampling = False
scene.cycles.use_light_tree = False
scene.cycles.blur_glossy = 0.0
scene.cycles.sample_clamp_indirect = 0.0
scene.view_settings.view_transform = 'Standard'
bpy.context.view_layer.update()
